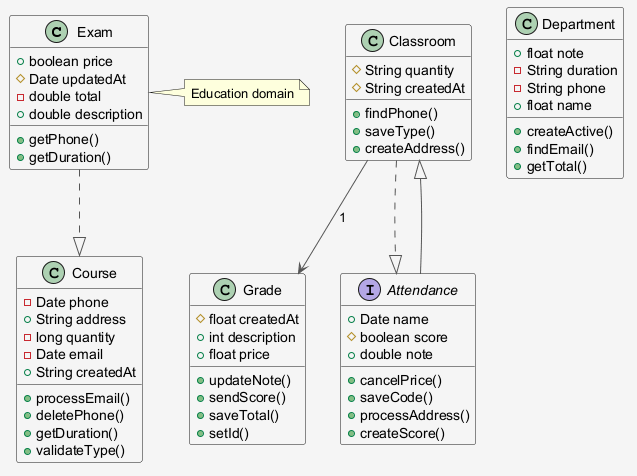

The diagram above was rendered by PlantUML. Its source (embedded in the PNG):
@startuml
skinparam shadowing false
skinparam backgroundColor #F5F5F5
skinparam ArrowColor #555555
class Exam {
  +boolean price
  #Date updatedAt
  -double total
  +double description
  +getPhone()
  +getDuration()
}
class Grade {
  #float createdAt
  +int description
  +float price
  +updateNote()
  +sendScore()
  +saveTotal()
  +setId()
}
class Classroom {
  #String quantity
  #String createdAt
  +findPhone()
  +saveType()
  +createAddress()
}
class Course {
  -Date phone
  +String address
  -long quantity
  -Date email
  +String createdAt
  +processEmail()
  +deletePhone()
  +getDuration()
  +validateType()
}
interface Attendance {
  +Date name
  #boolean score
  +double note
  +cancelPrice()
  +saveCode()
  +processAddress()
  +createScore()
}
class Department {
  +float note
  -String duration
  -String phone
  +float name
  +createActive()
  +findEmail()
  +getTotal()
}
Exam ..|> Course
Classroom --> Grade : "1"
Classroom ..|> Attendance
Attendance --|> Classroom
note right of Exam : Education domain
@enduml